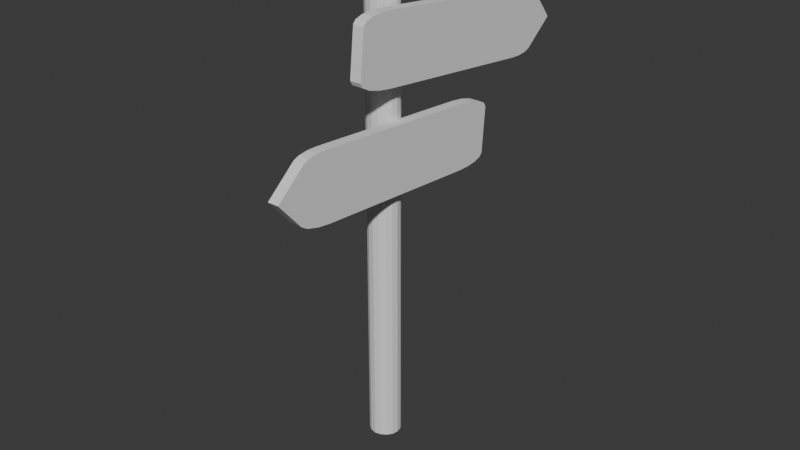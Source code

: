 # Source: Navigation_post.blend  (saved by Blender 4.4.32; exported with 4.5.12 LTS)
import bpy
from mathutils import Matrix  # noqa: F401  (used for matrix-valued properties, if any)

bpy.ops.wm.read_factory_settings(use_empty=True)
scene = bpy.context.scene
scene.name = 'Scene'

# ---- collections
col_collection = bpy.data.collections.new('Collection'); scene.collection.children.link(col_collection)

# ---- world
world_world = bpy.data.worlds.new('World'); scene.world = world_world
world_world.use_nodes = True; world_world.node_tree.nodes.clear()
_N = world_world.node_tree.nodes; _L = world_world.node_tree.links
n0 = _N.new('ShaderNodeOutputWorld'); n0.name = 'World Output'; n0.location = (300, 300)
n1 = _N.new('ShaderNodeBackground'); n1.name = 'Background'; n1.location = (10, 300)
n1.inputs[0].default_value = (0.05088, 0.05088, 0.05088, 1.0)
_L.new(n1.outputs[0], n0.inputs[0])
n0.is_active_output = True
world_world.color = (0.05088, 0.05088, 0.05088)
world_world.sun_shadow_jitter_overblur = 0.0

# ---- meshes
me_cube_001 = bpy.data.meshes.new('Cube.001')
me_cube_001.from_pydata([(-1.0, -1.0, 0.0), (-1.0, 1.282, 0.0), (1.0, 1.282, 0.0), (1.0, -1.0, 0.0), (-1.0, -0.7141, -1.0), (-1.0, -1.0, -0.7141), (-1.0, -0.8235, -0.9782), (-1.0, -0.9163, -0.9163), (-1.0, -0.9782, -0.8235), (1.0, -1.0, -0.7141), (1.0, -0.7141, -1.0), (1.0, -0.9782, -0.8235), (1.0, -0.9163, -0.9163), (1.0, -0.8235, -0.9782), (-1.0, -1.0, 0.6848), (-1.0, -0.6848, 1.0), (-1.0, -0.976, 0.8054), (-1.0, -0.9077, 0.9077), (-1.0, -0.8054, 0.976), (1.0, -0.6848, 1.0), (1.0, -1.0, 0.6848), (1.0, -0.8054, 0.976), (1.0, -0.9077, 0.9077), (1.0, -0.976, 0.8054), (-1.0, 1.06, -0.7878), (-1.0, 0.7796, -1.0), (-1.0, 1.0, -0.8939), (-1.0, 0.8978, -0.9716), (1.0, 0.7796, -1.0), (1.0, 1.06, -0.7878), (1.0, 0.8978, -0.9716), (1.0, 1.0, -0.8939), (-1.0, 0.8309, 1.0), (-1.0, 1.046, 0.8372), (-1.0, 0.9216, 0.9782), (-1.0, 1.0, 0.9186), (1.0, 1.046, 0.8372), (1.0, 0.8309, 1.0), (1.0, 1.0, 0.9186), (1.0, 0.9216, 0.9782), (-4.188, -0.01258, 12.09), (-3.107, -0.0226, 12.09), (-2.191, -0.05114, 12.1), (-1.58, -0.09385, 12.12), (-1.365, -0.1442, 12.14), (-1.58, -0.1946, 12.16), (-2.191, -0.2373, 12.17), (-3.107, -0.2659, 12.18), (-4.188, -0.2759, 12.19), (-5.268, -0.2659, 12.18), (-6.184, -0.2373, 12.17), (-6.796, -0.1946, 12.16), (-7.011, -0.1442, 12.14), (-6.796, -0.09385, 12.12), (-6.184, -0.05114, 12.1), (-5.268, -0.0226, 12.09), (-4.188, -0.4721, -1.439), (-4.188, -0.4064, -1.252), (-4.188, -0.4282, -1.394), (-3.596, -0.4776, -1.437), (-3.107, -0.4164, -1.248), (-3.25, -0.4369, -1.39), (-3.094, -0.4932, -1.431), (-2.191, -0.445, -1.237), (-2.456, -0.4617, -1.381), (-2.758, -0.5167, -1.422), (-1.58, -0.4877, -1.22), (-1.925, -0.4987, -1.367), (-2.64, -0.5443, -1.411), (-1.365, -0.5381, -1.201), (-1.738, -0.5425, -1.35), (-2.758, -0.5719, -1.401), (-1.58, -0.5884, -1.182), (-1.925, -0.5862, -1.333), (-3.094, -0.5953, -1.392), (-2.191, -0.6312, -1.165), (-2.456, -0.6232, -1.319), (-3.596, -0.6109, -1.386), (-3.107, -0.6597, -1.155), (-3.25, -0.648, -1.309), (-4.188, -0.6164, -1.384), (-4.188, -0.6697, -1.151), (-4.188, -0.6567, -1.306), (-4.78, -0.6109, -1.386), (-5.268, -0.6597, -1.155), (-5.125, -0.648, -1.309), (-5.282, -0.5953, -1.392), (-6.184, -0.6312, -1.165), (-5.919, -0.6232, -1.319), (-5.617, -0.5719, -1.401), (-6.796, -0.5884, -1.182), (-6.45, -0.5862, -1.333), (-5.735, -0.5443, -1.411), (-7.011, -0.5381, -1.201), (-6.637, -0.5425, -1.35), (-5.617, -0.5167, -1.422), (-6.796, -0.4877, -1.22), (-6.45, -0.4987, -1.367), (-5.282, -0.4932, -1.431), (-6.184, -0.445, -1.237), (-5.919, -0.4617, -1.381), (-4.78, -0.4776, -1.437), (-5.268, -0.4164, -1.248), (-5.125, -0.4369, -1.39), (-1.593, 0.5608, 2.974), (-1.593, -1.72, 3.227), (0.4074, -1.72, 3.227), (0.4074, 0.5608, 2.974), (-1.593, 0.2837, 4.005), (-1.593, 0.5669, 3.687), (-1.593, 0.3928, 3.971), (-1.593, 0.485, 3.899), (-1.593, 0.5461, 3.799), (0.4074, 0.5669, 3.687), (0.4074, 0.2837, 4.005), (0.4074, 0.5461, 3.799), (0.4074, 0.485, 3.899), (0.4074, 0.3928, 3.971), (-1.593, 0.555, 2.289), (-1.593, 0.2373, 2.009), (-1.593, 0.53, 2.171), (-1.593, 0.4608, 2.077), (-1.593, 0.358, 2.02), (0.4074, 0.2373, 2.009), (0.4074, 0.555, 2.289), (0.4074, 0.358, 2.02), (0.4074, 0.4608, 2.077), (0.4074, 0.53, 2.171), (-1.593, -1.491, 3.989), (-1.593, -1.209, 4.17), (-1.593, -1.431, 4.089), (-1.593, -1.328, 4.155), (0.4074, -1.209, 4.17), (0.4074, -1.491, 3.989), (0.4074, -1.328, 4.155), (0.4074, -1.431, 4.089), (-1.593, -1.278, 2.177), (-1.593, -1.491, 2.364), (-1.593, -1.368, 2.209), (-1.593, -1.446, 2.277), (0.4074, -1.491, 2.364), (0.4074, -1.278, 2.177), (0.4074, -1.446, 2.277), (0.4074, -1.368, 2.209)], [], [(2, 36, 38, 39, 37, 19, 21, 22, 23, 20, 3), (0, 14, 16, 17, 18, 15, 32, 34, 35, 33, 1), (37, 32, 15, 19), (9, 3, 0, 5), (25, 28, 10, 4), (28, 30, 31, 29, 2, 3, 9, 11, 12, 13, 10), (4, 10, 13, 6), (6, 13, 12, 7), (7, 12, 11, 8), (8, 11, 9, 5), (24, 1, 2, 29), (19, 15, 18, 21), (21, 18, 17, 22), (22, 17, 16, 23), (23, 16, 14, 20), (3, 20, 14, 0), (28, 25, 27, 30), (30, 27, 26, 31), (31, 26, 24, 29), (4, 6, 7, 8, 5, 0, 1, 24, 26, 27, 25), (32, 37, 39, 34), (34, 39, 38, 35), (35, 38, 36, 33), (1, 33, 36, 2), (55, 102, 57, 40), (42, 63, 66, 43), (43, 66, 69, 44), (44, 69, 72, 45), (45, 72, 75, 46), (46, 75, 78, 47), (47, 78, 81, 48), (48, 81, 84, 49), (49, 84, 87, 50), (50, 87, 90, 51), (51, 90, 93, 52), (52, 93, 96, 53), (53, 96, 99, 54), (54, 99, 102, 55), (40, 57, 60, 41), (41, 60, 63, 42), (40, 41, 42, 43, 44, 45, 46, 47, 48, 49, 50, 51, 52, 53, 54, 55), (60, 57, 58, 61), (61, 58, 56, 59), (63, 60, 61, 64), (64, 61, 59, 62), (66, 63, 64, 67), (67, 64, 62, 65), (69, 66, 67, 70), (70, 67, 65, 68), (72, 69, 70, 73), (73, 70, 68, 71), (75, 72, 73, 76), (76, 73, 71, 74), (78, 75, 76, 79), (79, 76, 74, 77), (81, 78, 79, 82), (82, 79, 77, 80), (84, 81, 82, 85), (85, 82, 80, 83), (87, 84, 85, 88), (88, 85, 83, 86), (90, 87, 88, 91), (91, 88, 86, 89), (93, 90, 91, 94), (94, 91, 89, 92), (96, 93, 94, 97), (97, 94, 92, 95), (99, 96, 97, 100), (100, 97, 95, 98), (102, 99, 100, 103), (103, 100, 98, 101), (57, 102, 103, 58), (58, 103, 101, 56), (59, 56, 101, 98, 95, 92, 89, 86, 83, 80, 77, 74, 71, 68, 65, 62), (106, 140, 142, 143, 141, 123, 125, 126, 127, 124, 107), (104, 118, 120, 121, 122, 119, 136, 138, 139, 137, 105), (141, 136, 119, 123), (113, 107, 104, 109), (129, 132, 114, 108), (132, 134, 135, 133, 106, 107, 113, 115, 116, 117, 114), (108, 114, 117, 110), (110, 117, 116, 111), (111, 116, 115, 112), (112, 115, 113, 109), (128, 105, 106, 133), (123, 119, 122, 125), (125, 122, 121, 126), (126, 121, 120, 127), (127, 120, 118, 124), (107, 124, 118, 104), (132, 129, 131, 134), (134, 131, 130, 135), (135, 130, 128, 133), (108, 110, 111, 112, 109, 104, 105, 128, 130, 131, 129), (136, 141, 143, 138), (138, 143, 142, 139), (139, 142, 140, 137), (105, 137, 140, 106)])
_uv = me_cube_001.uv_layers.new(name='UVMap')
_uv.uv.foreach_set('vector', [0.791, 0.4512, 0.7371, 0.436, 0.7319, 0.433, 0.7281, 0.428, 0.7266, 0.4221, 0.7266, 0.3246, 0.7282, 0.3168, 0.7326, 0.3103, 0.7392, 0.3059, 0.7469, 0.3043, 0.791, 0.3043, 0.791, 0.598, 0.7469, 0.598, 0.7392, 0.5965, 0.7326, 0.5921, 0.7282, 0.5855, 0.7266, 0.5777, 0.7266, 0.4802, 0.7281, 0.4744, 0.7319, 0.4693, 0.7371, 0.4664, 0.791, 0.4512, 0.7373, 0.8554, 0.7373, 0.7267, 0.8348, 0.7267, 0.8348, 0.8554, 0.9591, 0.1287, 0.9131, 0.1287, 0.9131, 7.569e-09, 0.9591, 1.104e-08, 0.8354, 0.598, 0.8354, 0.7267, 0.7394, 0.7267, 0.7394, 0.598, 0.8554, 0.4188, 0.8535, 0.4264, 0.8485, 0.433, 0.8417, 0.4369, 0.791, 0.4512, 0.791, 0.3043, 0.837, 0.3043, 0.844, 0.3057, 0.85, 0.3097, 0.854, 0.3157, 0.8554, 0.3227, 0.7394, 0.598, 0.7394, 0.7267, 0.7324, 0.7267, 0.7324, 0.598, 0.7324, 0.598, 0.7324, 0.7267, 0.7266, 0.7267, 0.7266, 0.598, 0.972, 1.201e-08, 0.972, 0.1287, 0.9661, 0.1287, 0.9661, 1.157e-08, 0.9661, 1.157e-08, 0.9661, 0.1287, 0.9591, 0.1287, 0.9591, 1.104e-08, 0.9649, 0.5617, 0.9162, 0.5617, 0.9162, 0.433, 0.9649, 0.433, 0.8348, 0.8554, 0.8348, 0.7267, 0.8426, 0.7267, 0.8426, 0.8554, 0.8426, 0.8554, 0.8426, 0.7267, 0.8494, 0.7267, 0.8494, 0.8554, 0.8546, 0.1287, 0.8546, 3.151e-09, 0.8613, 3.654e-09, 0.8613, 0.1287, 0.8613, 0.1287, 0.8613, 3.654e-09, 0.8691, 4.242e-09, 0.8691, 0.1287, 0.9131, 0.1287, 0.8691, 0.1287, 0.8691, 4.242e-09, 0.9131, 7.569e-09, 0.8354, 0.7267, 0.8354, 0.598, 0.8431, 0.598, 0.8431, 0.7267, 0.8431, 0.7267, 0.8431, 0.598, 0.8499, 0.598, 0.8499, 0.7267, 0.9712, 0.433, 0.9712, 0.5617, 0.9649, 0.5617, 0.9649, 0.433, 0.8554, 0.5796, 0.854, 0.5867, 0.85, 0.5926, 0.844, 0.5966, 0.837, 0.598, 0.791, 0.598, 0.791, 0.4512, 0.8417, 0.4655, 0.8485, 0.4693, 0.8535, 0.4759, 0.8554, 0.4835, 0.7373, 0.7267, 0.7373, 0.8554, 0.7315, 0.8554, 0.7315, 0.7267, 0.7315, 0.7267, 0.7315, 0.8554, 0.7266, 0.8554, 0.7266, 0.7267, 0.8554, 0.5617, 0.8554, 0.433, 0.8609, 0.433, 0.8609, 0.5617, 0.9162, 0.5617, 0.8609, 0.5617, 0.8609, 0.433, 0.9162, 0.433, 0.2512, 0.002853, 0.2512, 0.8616, 0.1817, 0.8618, 0.1817, 0.003088, 0.05321, 0.002184, 0.05321, 0.8609, 0.01383, 0.8599, 0.01383, 0.001182, 0.01383, 0.001182, 0.01383, 0.8599, 0.0, 0.8587, 0.0, 0.0, 0.7266, 0.004221, 0.7266, 0.8537, 0.7128, 0.8521, 0.7128, 0.002606, 0.7128, 0.002606, 0.7128, 0.8521, 0.6734, 0.8507, 0.6734, 0.001236, 0.6734, 0.001236, 0.6734, 0.8507, 0.6145, 0.8498, 0.6145, 0.0003213, 0.6145, 0.0003213, 0.6145, 0.8498, 0.545, 0.8495, 0.545, 0.0, 0.545, 0.0, 0.545, 0.8495, 0.4755, 0.8498, 0.4755, 0.0003213, 0.4755, 0.0003213, 0.4755, 0.8498, 0.4165, 0.8507, 0.4165, 0.001236, 0.4165, 0.001236, 0.4165, 0.8507, 0.3772, 0.8521, 0.3772, 0.002606, 0.3772, 0.002606, 0.3772, 0.8521, 0.3633, 0.8537, 0.3633, 0.004221, 0.3633, 0.0, 0.3633, 0.8587, 0.3495, 0.8599, 0.3495, 0.001182, 0.3495, 0.001182, 0.3495, 0.8599, 0.3101, 0.8609, 0.3101, 0.002184, 0.3101, 0.002184, 0.3101, 0.8609, 0.2512, 0.8616, 0.2512, 0.002853, 0.1817, 0.003088, 0.1817, 0.8618, 0.1121, 0.8616, 0.1121, 0.002853, 0.1121, 0.002853, 0.1121, 0.8616, 0.05321, 0.8609, 0.05321, 0.002184, 0.9719, 0.4163, 0.9731, 0.3468, 0.9755, 0.2879, 0.9785, 0.2485, 0.9818, 0.2347, 0.9849, 0.2486, 0.9872, 0.288, 0.9885, 0.3469, 0.9885, 0.4164, 0.9872, 0.4859, 0.9849, 0.5449, 0.9818, 0.5842, 0.9785, 0.598, 0.9755, 0.5842, 0.9731, 0.5448, 0.9719, 0.4858, 0.1121, 0.8616, 0.1817, 0.8618, 0.1817, 0.871, 0.1213, 0.8708, 0.1213, 0.8708, 0.1817, 0.871, 0.1817, 0.874, 0.1436, 0.8738, 0.05321, 0.8609, 0.1121, 0.8616, 0.1213, 0.8708, 0.07021, 0.8702, 0.99, 0.5038, 0.9885, 0.4526, 0.9912, 0.4304, 0.9922, 0.4627, 0.01383, 0.8599, 0.05321, 0.8609, 0.07021, 0.8702, 0.03604, 0.8693, 0.9924, 0.5379, 0.99, 0.5038, 0.9922, 0.4627, 0.9937, 0.4843, 0.0, 0.8587, 0.01383, 0.8599, 0.03604, 0.8693, 0.02405, 0.8683, 0.9952, 0.5499, 0.9924, 0.5379, 0.9937, 0.4843, 0.9954, 0.4919, 0.7128, 0.8521, 0.7266, 0.8537, 0.7026, 0.8632, 0.6906, 0.8617, 0.9979, 0.5379, 0.9952, 0.5499, 0.9954, 0.4919, 0.9972, 0.4843, 0.6734, 0.8507, 0.7128, 0.8521, 0.6906, 0.8617, 0.6564, 0.8606, 0.6564, 0.8606, 0.6906, 0.8617, 0.637, 0.8662, 0.6154, 0.8654, 0.6145, 0.8498, 0.6734, 0.8507, 0.6564, 0.8606, 0.6053, 0.8598, 0.6053, 0.8598, 0.6564, 0.8606, 0.6154, 0.8654, 0.5831, 0.8649, 0.545, 0.8495, 0.6145, 0.8498, 0.6053, 0.8598, 0.545, 0.8595, 0.545, 0.8595, 0.6053, 0.8598, 0.5831, 0.8649, 0.545, 0.8648, 0.4755, 0.8498, 0.545, 0.8495, 0.545, 0.8595, 0.4847, 0.8598, 0.4847, 0.8598, 0.545, 0.8595, 0.545, 0.8648, 0.5069, 0.8649, 0.4165, 0.8507, 0.4755, 0.8498, 0.4847, 0.8598, 0.4335, 0.8606, 0.4335, 0.8606, 0.4847, 0.8598, 0.5069, 0.8649, 0.4746, 0.8654, 0.3772, 0.8521, 0.4165, 0.8507, 0.4335, 0.8606, 0.3994, 0.8617, 0.3994, 0.8617, 0.4335, 0.8606, 0.4746, 0.8654, 0.453, 0.8662, 0.3633, 0.8537, 0.3772, 0.8521, 0.3994, 0.8617, 0.3874, 0.8632, 0.9952, 0.2347, 0.9979, 0.2467, 0.9972, 0.3003, 0.9954, 0.2928, 0.3495, 0.8599, 0.3633, 0.8587, 0.3393, 0.8683, 0.3273, 0.8693, 0.9924, 0.2467, 0.9952, 0.2347, 0.9954, 0.2928, 0.9937, 0.3003, 0.3101, 0.8609, 0.3495, 0.8599, 0.3273, 0.8693, 0.2931, 0.8702, 0.99, 0.2809, 0.9924, 0.2467, 0.9937, 0.3003, 0.9922, 0.3219, 0.2512, 0.8616, 0.3101, 0.8609, 0.2931, 0.8702, 0.242, 0.8708, 0.9885, 0.332, 0.99, 0.2809, 0.9922, 0.3219, 0.9912, 0.3542, 0.1817, 0.8618, 0.2512, 0.8616, 0.242, 0.8708, 0.1817, 0.871, 0.1817, 0.871, 0.242, 0.8708, 0.2198, 0.8738, 0.1817, 0.874, 0.9912, 0.4304, 0.9909, 0.3923, 0.9912, 0.3542, 0.9922, 0.3219, 0.9937, 0.3003, 0.9954, 0.2928, 0.9972, 0.3003, 0.9987, 0.3219, 0.9997, 0.3542, 1.0, 0.3923, 0.9997, 0.4304, 0.9987, 0.4627, 0.9972, 0.4843, 0.9954, 0.4919, 0.9937, 0.4843, 0.9922, 0.4627, 0.7906, 1.551e-08, 0.8442, 0.02075, 0.8494, 0.02424, 0.8532, 0.02972, 0.8546, 0.03573, 0.8546, 0.1338, 0.8531, 0.1415, 0.8487, 0.1476, 0.8422, 0.1514, 0.8345, 0.1522, 0.7906, 0.1477, 0.7906, 0.2998, 0.7468, 0.3043, 0.7391, 0.3036, 0.7326, 0.2998, 0.7282, 0.2936, 0.7266, 0.286, 0.7266, 0.1879, 0.728, 0.1819, 0.7319, 0.1764, 0.7371, 0.1729, 0.7906, 0.1522, 0.8604, 0.7267, 0.8604, 0.598, 0.9573, 0.598, 0.9573, 0.7267, 0.8695, 0.3043, 0.915, 0.3043, 0.915, 0.433, 0.8695, 0.433, 0.9576, 0.7267, 0.9576, 0.8554, 0.862, 0.8554, 0.862, 0.7267, 0.7266, 0.02597, 0.7285, 0.0185, 0.7334, 0.01237, 0.7402, 0.009221, 0.7906, 1.551e-08, 0.7906, 0.1477, 0.7449, 0.143, 0.7379, 0.1409, 0.732, 0.1363, 0.728, 0.1299, 0.7266, 0.1226, 0.862, 0.7267, 0.862, 0.8554, 0.8551, 0.8554, 0.8551, 0.7267, 0.8551, 0.7267, 0.8551, 0.8554, 0.8494, 0.8554, 0.8494, 0.7267, 0.8554, 0.433, 0.8554, 0.3043, 0.8622, 0.3043, 0.8622, 0.433, 0.8622, 0.433, 0.8622, 0.3043, 0.8695, 0.3043, 0.8695, 0.433, 0.8611, 0.1287, 0.9105, 0.1287, 0.9105, 0.2574, 0.8611, 0.2574, 0.9573, 0.7267, 0.9573, 0.598, 0.9651, 0.598, 0.9651, 0.7267, 0.9651, 0.7267, 0.9651, 0.598, 0.9719, 0.598, 0.9719, 0.7267, 0.9716, 0.3043, 0.9716, 0.433, 0.9661, 0.433, 0.9661, 0.3043, 0.9661, 0.3043, 0.9661, 0.433, 0.9587, 0.433, 0.9587, 0.3043, 0.915, 0.3043, 0.9587, 0.3043, 0.9587, 0.433, 0.915, 0.433, 0.9576, 0.8554, 0.9576, 0.7267, 0.9652, 0.7267, 0.9652, 0.8554, 0.9652, 0.8554, 0.9652, 0.7267, 0.972, 0.7267, 0.972, 0.8554, 0.8546, 0.2574, 0.8546, 0.1287, 0.8611, 0.1287, 0.8611, 0.2574, 0.8546, 0.2748, 0.8532, 0.282, 0.8493, 0.2884, 0.8433, 0.293, 0.8363, 0.2952, 0.7906, 0.2998, 0.7906, 0.1522, 0.8411, 0.1614, 0.8478, 0.1645, 0.8528, 0.1707, 0.8546, 0.1781, 0.8604, 0.598, 0.8604, 0.7267, 0.8547, 0.7267, 0.8547, 0.598, 0.8547, 0.598, 0.8547, 0.7267, 0.8499, 0.7267, 0.8499, 0.598, 0.9712, 0.1287, 0.9712, 0.2574, 0.9657, 0.2574, 0.9657, 0.1287, 0.9105, 0.1287, 0.9657, 0.1287, 0.9657, 0.2574, 0.9105, 0.2574])
me_cube_001.update()

# ---- objects
ob_cube = bpy.data.objects.new('Cube', me_cube_001)

# ---- transforms, parenting, visibility, modifiers, constraints
ob_cube.location = (0.1038, 0.2643, 1.758)
ob_cube.rotation_euler = (-0.106, -0.0, 0.0)
ob_cube.scale = (0.0248, 0.5287, -0.1468)

# ---- collection membership
col_collection.objects.link(ob_cube)

# ---- scene / render settings (as saved in the file)
scene.frame_start = 1; scene.frame_end = 250; scene.frame_set(1)
scene.render.engine = 'BLENDER_EEVEE_NEXT'
bpy.context.view_layer.update()

# ---- added for rendering (the .blend has no active camera and no usable light): camera, sun
cam_auto = bpy.data.cameras.new('AutoCamera')
cam_auto.lens = 50.0
cam_auto.sensor_width = 36.0
cam_auto.clip_end = 1000.0
ob_auto_camera = bpy.data.objects.new('AutoCamera', cam_auto)
scene.collection.objects.link(ob_auto_camera)
ob_auto_camera.location = (2.62907, -3.05405, 3.06605)
ob_auto_camera.rotation_euler = (1.09748, -7.21219e-08, 0.694738)
scene.camera = ob_auto_camera
light_auto_sun = bpy.data.lights.new('AutoSun', 'SUN')
light_auto_sun.energy = 3.0
light_auto_sun.angle = 0.0523599
ob_auto_sun = bpy.data.objects.new('AutoSun', light_auto_sun)
scene.collection.objects.link(ob_auto_sun)
ob_auto_sun.rotation_euler = (0.872665, 0.174533, 0.523599)
bpy.context.view_layer.update()
